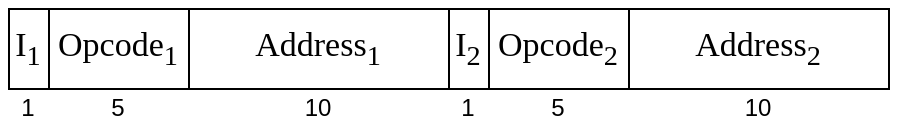

The diagram above was exported from draw.io. Its source (the exported page's mxGraphModel, read from the mxfile embedded in the PNG):
<mxGraphModel dx="657" dy="441" grid="1" gridSize="10" guides="1" tooltips="1" connect="1" arrows="1" fold="1" page="1" pageScale="1" pageWidth="850" pageHeight="1100" math="0" shadow="0">
  <root>
    <mxCell id="0" />
    <mxCell id="1" parent="0" />
    <mxCell id="eEW56Rq4yhPmg9NHGjEk-1" value="I&lt;sub&gt;1&lt;/sub&gt;" style="rounded=0;whiteSpace=wrap;html=1;fontFamily=Georgia;fontSize=17;" parent="1" vertex="1">
      <mxGeometry x="210" y="280" width="20" height="40" as="geometry" />
    </mxCell>
    <mxCell id="eEW56Rq4yhPmg9NHGjEk-2" value="Opcode&lt;sub&gt;1&lt;/sub&gt;" style="rounded=0;whiteSpace=wrap;html=1;fontFamily=Georgia;fontSize=17;" parent="1" vertex="1">
      <mxGeometry x="230" y="280" width="70" height="40" as="geometry" />
    </mxCell>
    <mxCell id="eEW56Rq4yhPmg9NHGjEk-3" value="Address&lt;sub&gt;1&lt;/sub&gt;" style="rounded=0;whiteSpace=wrap;html=1;fontFamily=Georgia;fontSize=17;" parent="1" vertex="1">
      <mxGeometry x="300" y="280" width="130" height="40" as="geometry" />
    </mxCell>
    <mxCell id="eEW56Rq4yhPmg9NHGjEk-4" value="1" style="text;html=1;align=center;verticalAlign=middle;whiteSpace=wrap;rounded=0;" parent="1" vertex="1">
      <mxGeometry x="210" y="320" width="20" height="20" as="geometry" />
    </mxCell>
    <mxCell id="eEW56Rq4yhPmg9NHGjEk-6" value="5" style="text;html=1;align=center;verticalAlign=middle;whiteSpace=wrap;rounded=0;" parent="1" vertex="1">
      <mxGeometry x="255" y="320" width="20" height="20" as="geometry" />
    </mxCell>
    <mxCell id="eEW56Rq4yhPmg9NHGjEk-7" value="10" style="text;html=1;align=center;verticalAlign=middle;whiteSpace=wrap;rounded=0;" parent="1" vertex="1">
      <mxGeometry x="355" y="320" width="20" height="20" as="geometry" />
    </mxCell>
    <mxCell id="id1m0XTKQWa_CtKYjHnh-1" value="I&lt;sub&gt;2&lt;/sub&gt;" style="rounded=0;whiteSpace=wrap;html=1;fontFamily=Georgia;fontSize=17;" vertex="1" parent="1">
      <mxGeometry x="430" y="280" width="20" height="40" as="geometry" />
    </mxCell>
    <mxCell id="id1m0XTKQWa_CtKYjHnh-2" value="Opcode&lt;sub&gt;2&lt;/sub&gt;" style="rounded=0;whiteSpace=wrap;html=1;fontFamily=Georgia;fontSize=17;" vertex="1" parent="1">
      <mxGeometry x="450" y="280" width="70" height="40" as="geometry" />
    </mxCell>
    <mxCell id="id1m0XTKQWa_CtKYjHnh-3" value="Address&lt;sub&gt;2&lt;/sub&gt;" style="rounded=0;whiteSpace=wrap;html=1;fontFamily=Georgia;fontSize=17;" vertex="1" parent="1">
      <mxGeometry x="520" y="280" width="130" height="40" as="geometry" />
    </mxCell>
    <mxCell id="id1m0XTKQWa_CtKYjHnh-4" value="1" style="text;html=1;align=center;verticalAlign=middle;whiteSpace=wrap;rounded=0;" vertex="1" parent="1">
      <mxGeometry x="430" y="320" width="20" height="20" as="geometry" />
    </mxCell>
    <mxCell id="id1m0XTKQWa_CtKYjHnh-5" value="5" style="text;html=1;align=center;verticalAlign=middle;whiteSpace=wrap;rounded=0;" vertex="1" parent="1">
      <mxGeometry x="475" y="320" width="20" height="20" as="geometry" />
    </mxCell>
    <mxCell id="id1m0XTKQWa_CtKYjHnh-6" value="10" style="text;html=1;align=center;verticalAlign=middle;whiteSpace=wrap;rounded=0;" vertex="1" parent="1">
      <mxGeometry x="575" y="320" width="20" height="20" as="geometry" />
    </mxCell>
  </root>
</mxGraphModel>